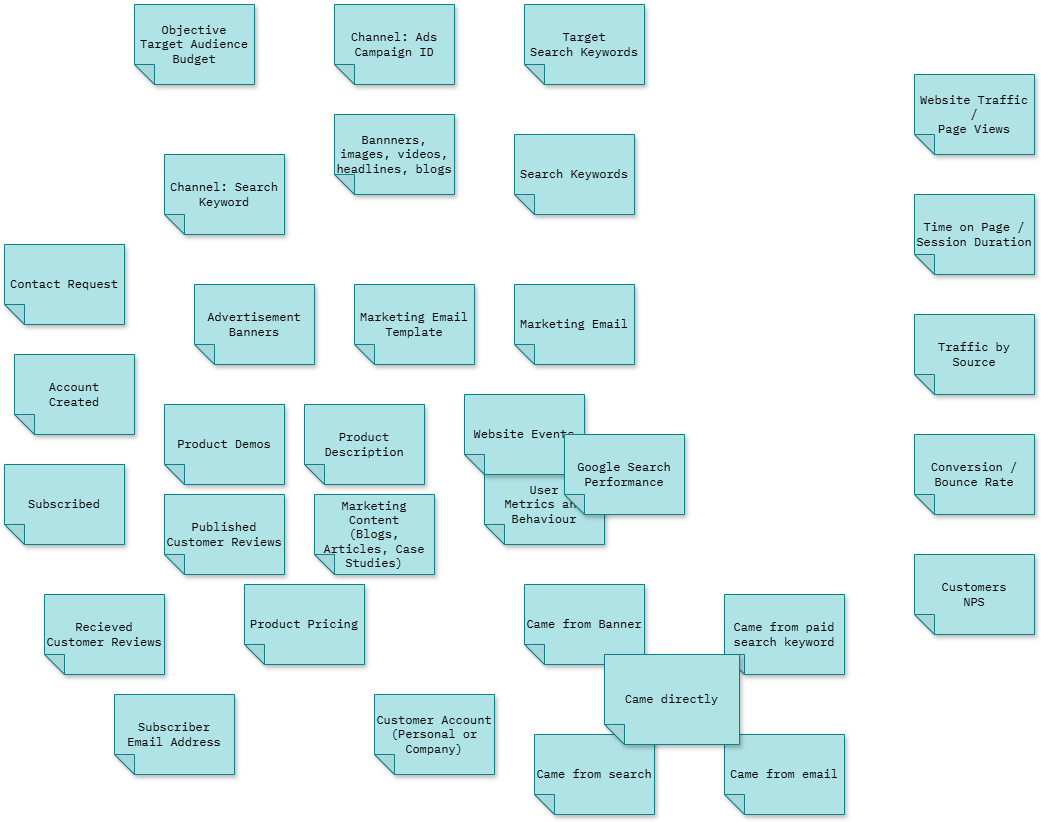

The diagram above was exported from draw.io. Its source (the exported page's mxGraphModel, read from the mxfile embedded in the PNG):
<mxGraphModel dx="3466" dy="2103" grid="1" gridSize="10" guides="1" tooltips="1" connect="1" arrows="1" fold="1" page="1" pageScale="1" pageWidth="200" pageHeight="200" math="0" shadow="0">
  <root>
    <mxCell id="0" />
    <mxCell id="1" parent="0" />
    <mxCell id="mntqp-PpPhwWSWxVVaIX-18" value="Product Description" style="shape=note;whiteSpace=wrap;html=1;backgroundOutline=1;darkOpacity=0.05;fillColor=#b0e3e6;strokeColor=#0e8088;fillStyle=solid;direction=west;gradientDirection=north;shadow=1;size=20;pointerEvents=1;fontFamily=IBM Plex Mono;fontSource=https%3A%2F%2Ffonts.googleapis.com%2Fcss%3Ffamily%3DIBM%2BPlex%2BMono;" parent="1" vertex="1">
      <mxGeometry x="-1050" y="-470" width="120" height="80" as="geometry" />
    </mxCell>
    <mxCell id="mntqp-PpPhwWSWxVVaIX-19" value="Product Demos" style="shape=note;whiteSpace=wrap;html=1;backgroundOutline=1;darkOpacity=0.05;fillColor=#b0e3e6;strokeColor=#0e8088;fillStyle=solid;direction=west;gradientDirection=north;shadow=1;size=20;pointerEvents=1;fontFamily=IBM Plex Mono;fontSource=https%3A%2F%2Ffonts.googleapis.com%2Fcss%3Ffamily%3DIBM%2BPlex%2BMono;" parent="1" vertex="1">
      <mxGeometry x="-1190" y="-470" width="120" height="80" as="geometry" />
    </mxCell>
    <mxCell id="mntqp-PpPhwWSWxVVaIX-20" value="Product Pricing" style="shape=note;whiteSpace=wrap;html=1;backgroundOutline=1;darkOpacity=0.05;fillColor=#b0e3e6;strokeColor=#0e8088;fillStyle=solid;direction=west;gradientDirection=north;shadow=1;size=20;pointerEvents=1;fontFamily=IBM Plex Mono;fontSource=https%3A%2F%2Ffonts.googleapis.com%2Fcss%3Ffamily%3DIBM%2BPlex%2BMono;" parent="1" vertex="1">
      <mxGeometry x="-1110" y="-290" width="120" height="80" as="geometry" />
    </mxCell>
    <mxCell id="mntqp-PpPhwWSWxVVaIX-21" value="Marketing Content&lt;br&gt;(Blogs, Articles, Case Studies)" style="shape=note;whiteSpace=wrap;html=1;backgroundOutline=1;darkOpacity=0.05;fillColor=#b0e3e6;strokeColor=#0e8088;fillStyle=solid;direction=west;gradientDirection=north;shadow=1;size=20;pointerEvents=1;fontFamily=IBM Plex Mono;fontSource=https%3A%2F%2Ffonts.googleapis.com%2Fcss%3Ffamily%3DIBM%2BPlex%2BMono;" parent="1" vertex="1">
      <mxGeometry x="-1040" y="-380" width="120" height="80" as="geometry" />
    </mxCell>
    <mxCell id="mntqp-PpPhwWSWxVVaIX-22" value="Recieved&lt;br&gt;Customer Reviews" style="shape=note;whiteSpace=wrap;html=1;backgroundOutline=1;darkOpacity=0.05;fillColor=#b0e3e6;strokeColor=#0e8088;fillStyle=solid;direction=west;gradientDirection=north;shadow=1;size=20;pointerEvents=1;fontFamily=IBM Plex Mono;fontSource=https%3A%2F%2Ffonts.googleapis.com%2Fcss%3Ffamily%3DIBM%2BPlex%2BMono;" parent="1" vertex="1">
      <mxGeometry x="-1310" y="-280" width="120" height="80" as="geometry" />
    </mxCell>
    <mxCell id="mntqp-PpPhwWSWxVVaIX-23" value="Objective&lt;br&gt;Target Audience&lt;br&gt;Budget" style="shape=note;whiteSpace=wrap;html=1;backgroundOutline=1;darkOpacity=0.05;fillColor=#b0e3e6;strokeColor=#0e8088;fillStyle=solid;direction=west;gradientDirection=north;shadow=1;size=20;pointerEvents=1;fontFamily=IBM Plex Mono;fontSource=https%3A%2F%2Ffonts.googleapis.com%2Fcss%3Ffamily%3DIBM%2BPlex%2BMono;" parent="1" vertex="1">
      <mxGeometry x="-1220" y="-870" width="120" height="80" as="geometry" />
    </mxCell>
    <mxCell id="mntqp-PpPhwWSWxVVaIX-24" value="Bannners, images, videos, headlines, blogs" style="shape=note;whiteSpace=wrap;html=1;backgroundOutline=1;darkOpacity=0.05;fillColor=#b0e3e6;strokeColor=#0e8088;fillStyle=solid;direction=west;gradientDirection=north;shadow=1;size=20;pointerEvents=1;fontFamily=IBM Plex Mono;fontSource=https%3A%2F%2Ffonts.googleapis.com%2Fcss%3Ffamily%3DIBM%2BPlex%2BMono;" parent="1" vertex="1">
      <mxGeometry x="-1020" y="-760" width="120" height="80" as="geometry" />
    </mxCell>
    <mxCell id="mntqp-PpPhwWSWxVVaIX-25" value="Target&lt;br&gt;Search Keywords" style="shape=note;whiteSpace=wrap;html=1;backgroundOutline=1;darkOpacity=0.05;fillColor=#b0e3e6;strokeColor=#0e8088;fillStyle=solid;direction=west;gradientDirection=north;shadow=1;size=20;pointerEvents=1;fontFamily=IBM Plex Mono;fontSource=https%3A%2F%2Ffonts.googleapis.com%2Fcss%3Ffamily%3DIBM%2BPlex%2BMono;" parent="1" vertex="1">
      <mxGeometry x="-830" y="-870" width="120" height="80" as="geometry" />
    </mxCell>
    <mxCell id="mntqp-PpPhwWSWxVVaIX-26" value="Advertisement Banners" style="shape=note;whiteSpace=wrap;html=1;backgroundOutline=1;darkOpacity=0.05;fillColor=#b0e3e6;strokeColor=#0e8088;fillStyle=solid;direction=west;gradientDirection=north;shadow=1;size=20;pointerEvents=1;fontFamily=IBM Plex Mono;fontSource=https%3A%2F%2Ffonts.googleapis.com%2Fcss%3Ffamily%3DIBM%2BPlex%2BMono;" parent="1" vertex="1">
      <mxGeometry x="-1160" y="-590" width="120" height="80" as="geometry" />
    </mxCell>
    <mxCell id="mntqp-PpPhwWSWxVVaIX-27" value="Search Keywords" style="shape=note;whiteSpace=wrap;html=1;backgroundOutline=1;darkOpacity=0.05;fillColor=#b0e3e6;strokeColor=#0e8088;fillStyle=solid;direction=west;gradientDirection=north;shadow=1;size=20;pointerEvents=1;fontFamily=IBM Plex Mono;fontSource=https%3A%2F%2Ffonts.googleapis.com%2Fcss%3Ffamily%3DIBM%2BPlex%2BMono;" parent="1" vertex="1">
      <mxGeometry x="-840" y="-740" width="120" height="80" as="geometry" />
    </mxCell>
    <mxCell id="mntqp-PpPhwWSWxVVaIX-28" value="Channel: Ads&lt;br&gt;Campaign ID" style="shape=note;whiteSpace=wrap;html=1;backgroundOutline=1;darkOpacity=0.05;fillColor=#b0e3e6;strokeColor=#0e8088;fillStyle=solid;direction=west;gradientDirection=north;shadow=1;size=20;pointerEvents=1;fontFamily=IBM Plex Mono;fontSource=https%3A%2F%2Ffonts.googleapis.com%2Fcss%3Ffamily%3DIBM%2BPlex%2BMono;" parent="1" vertex="1">
      <mxGeometry x="-1020" y="-870" width="120" height="80" as="geometry" />
    </mxCell>
    <mxCell id="mntqp-PpPhwWSWxVVaIX-29" value="Channel: Search&lt;br&gt;Keyword" style="shape=note;whiteSpace=wrap;html=1;backgroundOutline=1;darkOpacity=0.05;fillColor=#b0e3e6;strokeColor=#0e8088;fillStyle=solid;direction=west;gradientDirection=north;shadow=1;size=20;pointerEvents=1;fontFamily=IBM Plex Mono;fontSource=https%3A%2F%2Ffonts.googleapis.com%2Fcss%3Ffamily%3DIBM%2BPlex%2BMono;" parent="1" vertex="1">
      <mxGeometry x="-1190" y="-720" width="120" height="80" as="geometry" />
    </mxCell>
    <mxCell id="mntqp-PpPhwWSWxVVaIX-30" value="&lt;span&gt;Published&lt;/span&gt;&lt;br&gt;Customer Reviews" style="shape=note;whiteSpace=wrap;html=1;backgroundOutline=1;darkOpacity=0.05;fillColor=#b0e3e6;strokeColor=#0e8088;fillStyle=solid;direction=west;gradientDirection=north;shadow=1;size=20;pointerEvents=1;fontFamily=IBM Plex Mono;fontSource=https%3A%2F%2Ffonts.googleapis.com%2Fcss%3Ffamily%3DIBM%2BPlex%2BMono;" parent="1" vertex="1">
      <mxGeometry x="-1190" y="-380" width="120" height="80" as="geometry" />
    </mxCell>
    <mxCell id="mntqp-PpPhwWSWxVVaIX-31" value="Customer Account&lt;br&gt;(Personal or Company)" style="shape=note;whiteSpace=wrap;html=1;backgroundOutline=1;darkOpacity=0.05;fillColor=#b0e3e6;strokeColor=#0e8088;fillStyle=solid;direction=west;gradientDirection=north;shadow=1;size=20;pointerEvents=1;fontFamily=IBM Plex Mono;fontSource=https%3A%2F%2Ffonts.googleapis.com%2Fcss%3Ffamily%3DIBM%2BPlex%2BMono;" parent="1" vertex="1">
      <mxGeometry x="-980" y="-180" width="120" height="80" as="geometry" />
    </mxCell>
    <mxCell id="mntqp-PpPhwWSWxVVaIX-32" value="Contact Request" style="shape=note;whiteSpace=wrap;html=1;backgroundOutline=1;darkOpacity=0.05;fillColor=#b0e3e6;strokeColor=#0e8088;fillStyle=solid;direction=west;gradientDirection=north;shadow=1;size=20;pointerEvents=1;fontFamily=IBM Plex Mono;fontSource=https%3A%2F%2Ffonts.googleapis.com%2Fcss%3Ffamily%3DIBM%2BPlex%2BMono;" parent="1" vertex="1">
      <mxGeometry x="-1350" y="-630" width="120" height="80" as="geometry" />
    </mxCell>
    <mxCell id="mntqp-PpPhwWSWxVVaIX-33" value="User&lt;br&gt;Metrics and Behaviour" style="shape=note;whiteSpace=wrap;html=1;backgroundOutline=1;darkOpacity=0.05;fillColor=#b0e3e6;strokeColor=#0e8088;fillStyle=solid;direction=west;gradientDirection=north;shadow=1;size=20;pointerEvents=1;fontFamily=IBM Plex Mono;fontSource=https%3A%2F%2Ffonts.googleapis.com%2Fcss%3Ffamily%3DIBM%2BPlex%2BMono;" parent="1" vertex="1">
      <mxGeometry x="-870" y="-410" width="120" height="80" as="geometry" />
    </mxCell>
    <mxCell id="mntqp-PpPhwWSWxVVaIX-34" value="Account&lt;br&gt;Created" style="shape=note;whiteSpace=wrap;html=1;backgroundOutline=1;darkOpacity=0.05;fillColor=#b0e3e6;strokeColor=#0e8088;fillStyle=solid;direction=west;gradientDirection=north;shadow=1;size=20;pointerEvents=1;fontFamily=IBM Plex Mono;fontSource=https%3A%2F%2Ffonts.googleapis.com%2Fcss%3Ffamily%3DIBM%2BPlex%2BMono;" parent="1" vertex="1">
      <mxGeometry x="-1340" y="-520" width="120" height="80" as="geometry" />
    </mxCell>
    <mxCell id="mntqp-PpPhwWSWxVVaIX-35" value="Website Events" style="shape=note;whiteSpace=wrap;html=1;backgroundOutline=1;darkOpacity=0.05;fillColor=#b0e3e6;strokeColor=#0e8088;fillStyle=solid;direction=west;gradientDirection=north;shadow=1;size=20;pointerEvents=1;fontFamily=IBM Plex Mono;fontSource=https%3A%2F%2Ffonts.googleapis.com%2Fcss%3Ffamily%3DIBM%2BPlex%2BMono;" parent="1" vertex="1">
      <mxGeometry x="-890" y="-480" width="120" height="80" as="geometry" />
    </mxCell>
    <mxCell id="mntqp-PpPhwWSWxVVaIX-36" value="Marketing Email Template" style="shape=note;whiteSpace=wrap;html=1;backgroundOutline=1;darkOpacity=0.05;fillColor=#b0e3e6;strokeColor=#0e8088;fillStyle=solid;direction=west;gradientDirection=north;shadow=1;size=20;pointerEvents=1;fontFamily=IBM Plex Mono;fontSource=https%3A%2F%2Ffonts.googleapis.com%2Fcss%3Ffamily%3DIBM%2BPlex%2BMono;" parent="1" vertex="1">
      <mxGeometry x="-1000" y="-590" width="120" height="80" as="geometry" />
    </mxCell>
    <mxCell id="mntqp-PpPhwWSWxVVaIX-37" value="Subscriber&lt;br&gt;Email Address" style="shape=note;whiteSpace=wrap;html=1;backgroundOutline=1;darkOpacity=0.05;fillColor=#b0e3e6;strokeColor=#0e8088;fillStyle=solid;direction=west;gradientDirection=north;shadow=1;size=20;pointerEvents=1;fontFamily=IBM Plex Mono;fontSource=https%3A%2F%2Ffonts.googleapis.com%2Fcss%3Ffamily%3DIBM%2BPlex%2BMono;" parent="1" vertex="1">
      <mxGeometry x="-1240" y="-180" width="120" height="80" as="geometry" />
    </mxCell>
    <mxCell id="mntqp-PpPhwWSWxVVaIX-38" value="Marketing Email" style="shape=note;whiteSpace=wrap;html=1;backgroundOutline=1;darkOpacity=0.05;fillColor=#b0e3e6;strokeColor=#0e8088;fillStyle=solid;direction=west;gradientDirection=north;shadow=1;size=20;pointerEvents=1;fontFamily=IBM Plex Mono;fontSource=https%3A%2F%2Ffonts.googleapis.com%2Fcss%3Ffamily%3DIBM%2BPlex%2BMono;" parent="1" vertex="1">
      <mxGeometry x="-840" y="-590" width="120" height="80" as="geometry" />
    </mxCell>
    <mxCell id="mntqp-PpPhwWSWxVVaIX-39" value="Website Traffic&lt;br&gt;/&lt;br&gt;Page Views" style="shape=note;whiteSpace=wrap;html=1;backgroundOutline=1;darkOpacity=0.05;fillColor=#b0e3e6;strokeColor=#0e8088;fillStyle=solid;direction=west;gradientDirection=north;shadow=1;size=20;pointerEvents=1;fontFamily=IBM Plex Mono;fontSource=https%3A%2F%2Ffonts.googleapis.com%2Fcss%3Ffamily%3DIBM%2BPlex%2BMono;" parent="1" vertex="1">
      <mxGeometry x="-440" y="-800" width="120" height="80" as="geometry" />
    </mxCell>
    <mxCell id="mntqp-PpPhwWSWxVVaIX-40" value="Customers&lt;br&gt;NPS" style="shape=note;whiteSpace=wrap;html=1;backgroundOutline=1;darkOpacity=0.05;fillColor=#b0e3e6;strokeColor=#0e8088;fillStyle=solid;direction=west;gradientDirection=north;shadow=1;size=20;pointerEvents=1;fontFamily=IBM Plex Mono;fontSource=https%3A%2F%2Ffonts.googleapis.com%2Fcss%3Ffamily%3DIBM%2BPlex%2BMono;" parent="1" vertex="1">
      <mxGeometry x="-440" y="-320" width="120" height="80" as="geometry" />
    </mxCell>
    <mxCell id="mntqp-PpPhwWSWxVVaIX-41" value="Traffic by Source" style="shape=note;whiteSpace=wrap;html=1;backgroundOutline=1;darkOpacity=0.05;fillColor=#b0e3e6;strokeColor=#0e8088;fillStyle=solid;direction=west;gradientDirection=north;shadow=1;size=20;pointerEvents=1;fontFamily=IBM Plex Mono;fontSource=https%3A%2F%2Ffonts.googleapis.com%2Fcss%3Ffamily%3DIBM%2BPlex%2BMono;" parent="1" vertex="1">
      <mxGeometry x="-440" y="-560" width="120" height="80" as="geometry" />
    </mxCell>
    <mxCell id="mntqp-PpPhwWSWxVVaIX-42" value="Time on Page / Session Duration" style="shape=note;whiteSpace=wrap;html=1;backgroundOutline=1;darkOpacity=0.05;fillColor=#b0e3e6;strokeColor=#0e8088;fillStyle=solid;direction=west;gradientDirection=north;shadow=1;size=20;pointerEvents=1;fontFamily=IBM Plex Mono;fontSource=https%3A%2F%2Ffonts.googleapis.com%2Fcss%3Ffamily%3DIBM%2BPlex%2BMono;" parent="1" vertex="1">
      <mxGeometry x="-440" y="-680" width="120" height="80" as="geometry" />
    </mxCell>
    <mxCell id="mntqp-PpPhwWSWxVVaIX-43" value="Conversion / Bounce&amp;nbsp;Rate" style="shape=note;whiteSpace=wrap;html=1;backgroundOutline=1;darkOpacity=0.05;fillColor=#b0e3e6;strokeColor=#0e8088;fillStyle=solid;direction=west;gradientDirection=north;shadow=1;size=20;pointerEvents=1;fontFamily=IBM Plex Mono;fontSource=https%3A%2F%2Ffonts.googleapis.com%2Fcss%3Ffamily%3DIBM%2BPlex%2BMono;" parent="1" vertex="1">
      <mxGeometry x="-440" y="-440" width="120" height="80" as="geometry" />
    </mxCell>
    <mxCell id="mntqp-PpPhwWSWxVVaIX-44" value="Google Search Performance" style="shape=note;whiteSpace=wrap;html=1;backgroundOutline=1;darkOpacity=0.05;fillColor=#b0e3e6;strokeColor=#0e8088;fillStyle=solid;direction=west;gradientDirection=north;shadow=1;size=20;pointerEvents=1;fontFamily=IBM Plex Mono;fontSource=https%3A%2F%2Ffonts.googleapis.com%2Fcss%3Ffamily%3DIBM%2BPlex%2BMono;" parent="1" vertex="1">
      <mxGeometry x="-790" y="-440" width="120" height="80" as="geometry" />
    </mxCell>
    <mxCell id="mntqp-PpPhwWSWxVVaIX-45" value="Came from Banner" style="shape=note;whiteSpace=wrap;html=1;backgroundOutline=1;darkOpacity=0.05;fillColor=#b0e3e6;strokeColor=#0e8088;fillStyle=solid;direction=west;gradientDirection=north;shadow=1;size=20;pointerEvents=1;fontFamily=IBM Plex Mono;fontSource=https%3A%2F%2Ffonts.googleapis.com%2Fcss%3Ffamily%3DIBM%2BPlex%2BMono;" parent="1" vertex="1">
      <mxGeometry x="-830" y="-290" width="120" height="80" as="geometry" />
    </mxCell>
    <mxCell id="mntqp-PpPhwWSWxVVaIX-46" value="Came from paid search keyword" style="shape=note;whiteSpace=wrap;html=1;backgroundOutline=1;darkOpacity=0.05;fillColor=#b0e3e6;strokeColor=#0e8088;fillStyle=solid;direction=west;gradientDirection=north;shadow=1;size=20;pointerEvents=1;fontFamily=IBM Plex Mono;fontSource=https%3A%2F%2Ffonts.googleapis.com%2Fcss%3Ffamily%3DIBM%2BPlex%2BMono;" parent="1" vertex="1">
      <mxGeometry x="-630" y="-280" width="120" height="80" as="geometry" />
    </mxCell>
    <mxCell id="mntqp-PpPhwWSWxVVaIX-47" value="Came from email" style="shape=note;whiteSpace=wrap;html=1;backgroundOutline=1;darkOpacity=0.05;fillColor=#b0e3e6;strokeColor=#0e8088;fillStyle=solid;direction=west;gradientDirection=north;shadow=1;size=20;pointerEvents=1;fontFamily=IBM Plex Mono;fontSource=https%3A%2F%2Ffonts.googleapis.com%2Fcss%3Ffamily%3DIBM%2BPlex%2BMono;" parent="1" vertex="1">
      <mxGeometry x="-630" y="-140" width="120" height="80" as="geometry" />
    </mxCell>
    <mxCell id="mntqp-PpPhwWSWxVVaIX-48" value="Came from search" style="shape=note;whiteSpace=wrap;html=1;backgroundOutline=1;darkOpacity=0.05;fillColor=#b0e3e6;strokeColor=#0e8088;fillStyle=solid;direction=west;gradientDirection=north;shadow=1;size=20;pointerEvents=1;fontFamily=IBM Plex Mono;fontSource=https%3A%2F%2Ffonts.googleapis.com%2Fcss%3Ffamily%3DIBM%2BPlex%2BMono;" parent="1" vertex="1">
      <mxGeometry x="-820" y="-140" width="120" height="80" as="geometry" />
    </mxCell>
    <mxCell id="mntqp-PpPhwWSWxVVaIX-49" value="Came directly" style="shape=note;whiteSpace=wrap;html=1;backgroundOutline=1;darkOpacity=0.05;fillColor=#b0e3e6;strokeColor=#0e8088;fillStyle=solid;direction=west;gradientDirection=north;shadow=1;size=20;pointerEvents=1;fontFamily=IBM Plex Mono;fontSource=https%3A%2F%2Ffonts.googleapis.com%2Fcss%3Ffamily%3DIBM%2BPlex%2BMono;" parent="1" vertex="1">
      <mxGeometry x="-750" y="-220" width="135" height="90" as="geometry" />
    </mxCell>
    <mxCell id="mntqp-PpPhwWSWxVVaIX-50" value="Subscribed" style="shape=note;whiteSpace=wrap;html=1;backgroundOutline=1;darkOpacity=0.05;fillColor=#b0e3e6;strokeColor=#0e8088;fillStyle=solid;direction=west;gradientDirection=north;shadow=1;size=20;pointerEvents=1;fontFamily=IBM Plex Mono;fontSource=https%3A%2F%2Ffonts.googleapis.com%2Fcss%3Ffamily%3DIBM%2BPlex%2BMono;" parent="1" vertex="1">
      <mxGeometry x="-1350" y="-410" width="120" height="80" as="geometry" />
    </mxCell>
  </root>
</mxGraphModel>